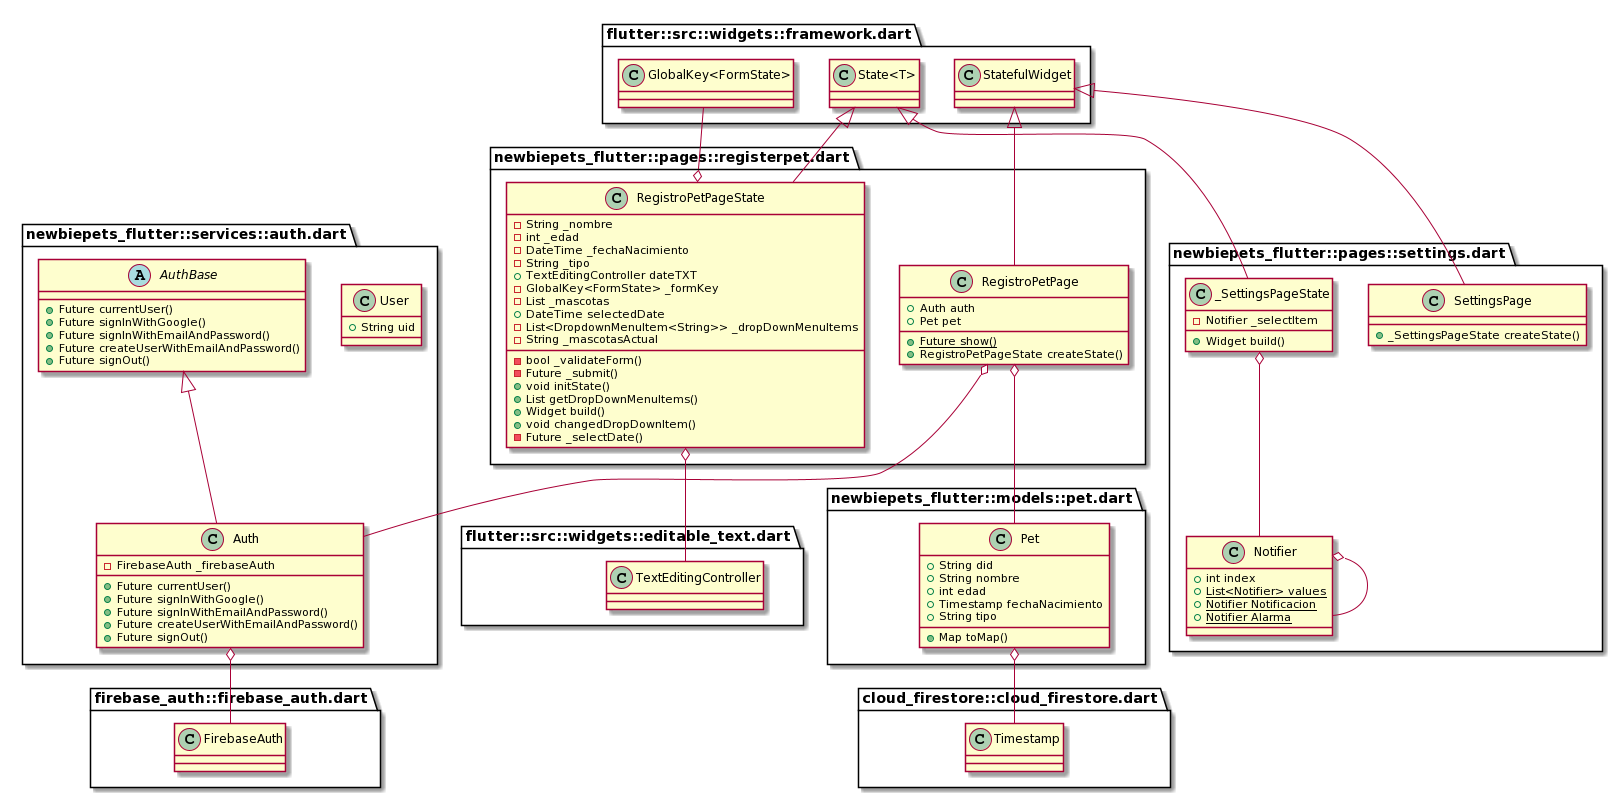

The diagram above was rendered by PlantUML. Its source (embedded in the PNG):
@startuml
set namespaceSeparator ::

class "newbiepets_flutter::models::pet.dart::Pet" {
  +String did
  +String nombre
  +int edad
  +Timestamp fechaNacimiento
  +String tipo
  +Map toMap()
}

"newbiepets_flutter::models::pet.dart::Pet" o-- "cloud_firestore::cloud_firestore.dart::Timestamp"

class "newbiepets_flutter::pages::registerpet.dart::RegistroPetPage" {
  +Auth auth
  +Pet pet
  {static} +Future show()
  +RegistroPetPageState createState()
}

"newbiepets_flutter::pages::registerpet.dart::RegistroPetPage" o-- "newbiepets_flutter::services::auth.dart::Auth"
"newbiepets_flutter::pages::registerpet.dart::RegistroPetPage" o-- "newbiepets_flutter::models::pet.dart::Pet"
"flutter::src::widgets::framework.dart::StatefulWidget" <|-- "newbiepets_flutter::pages::registerpet.dart::RegistroPetPage"

class "newbiepets_flutter::pages::registerpet.dart::RegistroPetPageState" {
  -String _nombre
  -int _edad
  -DateTime _fechaNacimiento
  -String _tipo
  +TextEditingController dateTXT
  -GlobalKey<FormState> _formKey
  -List _mascotas
  +DateTime selectedDate
  -List<DropdownMenuItem<String>> _dropDownMenuItems
  -String _mascotasActual
  -bool _validateForm()
  -Future _submit()
  +void initState()
  +List getDropDownMenuItems()
  +Widget build()
  +void changedDropDownItem()
  -Future _selectDate()
}

"newbiepets_flutter::pages::registerpet.dart::RegistroPetPageState" o-- "flutter::src::widgets::editable_text.dart::TextEditingController"
"newbiepets_flutter::pages::registerpet.dart::RegistroPetPageState" o-- "flutter::src::widgets::framework.dart::GlobalKey<FormState>"
"flutter::src::widgets::framework.dart::State<T>" <|-- "newbiepets_flutter::pages::registerpet.dart::RegistroPetPageState"

class "newbiepets_flutter::pages::settings.dart::Notifier" {
  +int index
  {static} +List<Notifier> values
  {static} +Notifier Notificacion
  {static} +Notifier Alarma
}

"newbiepets_flutter::pages::settings.dart::Notifier" o-- "newbiepets_flutter::pages::settings.dart::Notifier"

class "newbiepets_flutter::pages::settings.dart::SettingsPage" {
  +_SettingsPageState createState()
}

"flutter::src::widgets::framework.dart::StatefulWidget" <|-- "newbiepets_flutter::pages::settings.dart::SettingsPage"

class "newbiepets_flutter::pages::settings.dart::_SettingsPageState" {
  -Notifier _selectItem
  +Widget build()
}

"newbiepets_flutter::pages::settings.dart::_SettingsPageState" o-- "newbiepets_flutter::pages::settings.dart::Notifier"
"flutter::src::widgets::framework.dart::State<T>" <|-- "newbiepets_flutter::pages::settings.dart::_SettingsPageState"

class "newbiepets_flutter::services::auth.dart::User" {
  +String uid
}

abstract class "newbiepets_flutter::services::auth.dart::AuthBase" {
  +Future currentUser()
  +Future signInWithGoogle()
  +Future signInWithEmailAndPassword()
  +Future createUserWithEmailAndPassword()
  +Future signOut()
}

class "newbiepets_flutter::services::auth.dart::Auth" {
  -FirebaseAuth _firebaseAuth
  +Future currentUser()
  +Future signInWithGoogle()
  +Future signInWithEmailAndPassword()
  +Future createUserWithEmailAndPassword()
  +Future signOut()
}

"newbiepets_flutter::services::auth.dart::Auth" o-- "firebase_auth::firebase_auth.dart::FirebaseAuth"
"newbiepets_flutter::services::auth.dart::AuthBase" <|-- "newbiepets_flutter::services::auth.dart::Auth"
@enduml